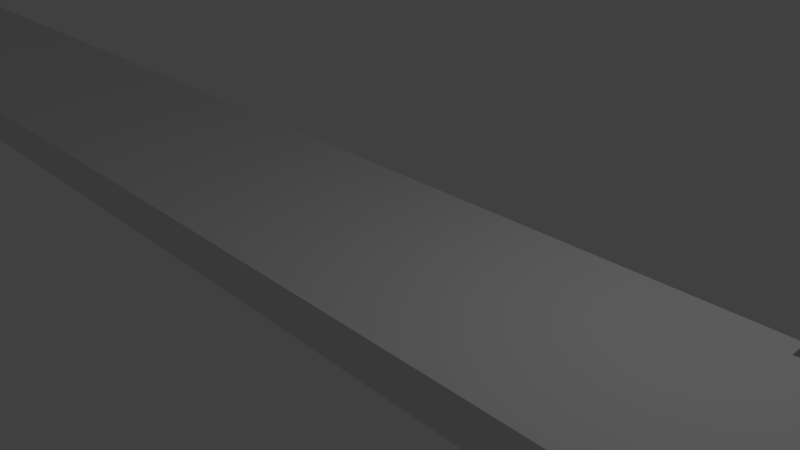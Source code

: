 # Source: Mokubari2.blend  (saved by Blender 2.79.0; exported with 4.5.12 LTS)
import bpy
from mathutils import Matrix  # noqa: F401  (used for matrix-valued properties, if any)

bpy.ops.wm.read_factory_settings(use_empty=True)
scene = bpy.context.scene
scene.name = 'Scene'

# ---- collections
col_collection_1 = bpy.data.collections.new('Collection 1'); scene.collection.children.link(col_collection_1)

# ---- materials (node trees are filled in below, after node groups)
mat_material_001 = bpy.data.materials.new('Material.001')
mat_material_001.alpha_threshold = 0.0
mat_material_001.use_transparent_shadow = False
mat_material_001.roughness = 0.5

# ---- material node trees

# ---- world
world_world = bpy.data.worlds.new('World'); scene.world = world_world
world_world.color = (0.05088, 0.05088, 0.05088)
world_world.use_sun_shadow = False
world_world.sun_shadow_jitter_overblur = 0.0
world_world.cycles.sampling_method = 'MANUAL'

# ---- cameras
cam_camera = bpy.data.cameras.new('Camera')
cam_camera.clip_end = 100.0
cam_camera.lens = 35.0
cam_camera.sensor_width = 32.0
cam_camera.sensor_height = 18.0
cam_camera.ortho_scale = 7.314
cam_camera.dof.focus_distance = 0.0
cam_camera.dof.aperture_fstop = 128.0

# ---- lights
light_lamp = bpy.data.lights.new('Lamp', 'POINT')
light_lamp.transmission_factor = 0.0
light_lamp.cutoff_distance = 30.0
light_lamp.energy = 100.0
light_lamp.shadow_buffer_clip_start = 1.001
light_lamp.shadow_soft_size = 0.1
light_lamp.shadow_maximum_resolution = 0.006
light_lamp.use_absolute_resolution = True

# ---- meshes
me_cube_001 = bpy.data.meshes.new('Cube.001')
me_cube_001.from_pydata([(25.0, -1.6, -0.3), (25.0, -1.6, 0.3), (-25.0, 1.6, -0.3), (-25.0, 1.6, 0.3), (25.0, 1.6, -0.3), (-25.0, -1.6, 0.3), (25.0, 1.6, 0.3), (-25.0, -1.6, -0.3), (5.1, 1.3, -0.3), (5.1, -1.3, 0.3), (4.902, -1.3, 0.3), (4.902, 1.6, -0.3), (4.902, -1.6, -0.3), (4.902, 1.6, 0.3), (4.902, -1.6, 0.3), (5.1, -1.6, -0.3), (5.1, 1.6, 0.3), (5.1, -1.6, 0.3), (5.1, 1.6, -0.3), (4.902, 1.3, 0.3), (5.1, 1.3, 0.3), (5.1, -1.3, -0.3), (4.902, -1.3, -0.3), (4.902, 1.3, -0.3)], [(13, 16), (11, 18), (14, 17), (12, 15)], [(3, 2, 7, 5), (6, 1, 0, 4), (1, 17, 15, 0), (7, 12, 14, 5), (4, 18, 16, 6), (11, 2, 3, 13), (5, 14, 10, 9, 17, 1, 6, 16, 20, 19, 13, 3), (0, 15, 21, 22, 12, 7, 2, 11, 23, 8, 18, 4), (15, 17, 9, 21), (21, 9, 10, 22), (14, 12, 22, 10), (8, 23, 19, 20), (13, 19, 23, 11), (18, 8, 20, 16)])
_uv = me_cube_001.uv_layers.new(name='UVマップ')
_uv.uv.foreach_set('vector', [0.9999, 6.123e-05, 0.9999, 0.0938, 6.138e-05, 0.0938, 6.123e-05, 6.168e-05, 0.9999, 0.1877, 6.123e-05, 0.1877, 6.16e-05, 0.09392, 0.9999, 0.09392, 1.0, 0.0, 0.7939, 0.09549, 1.0, 1.0, 0.0, 0.0, 0.0, 1.0, 1.0, 0.0, 0.7939, 0.09549, 1.0, 1.0, 0.0, 0.0, 0.0, 1.0, 0.0, 0.0, 0.0, 1.0, 0.0, 0.0, 1.0, 0.0, 1.0, 1.0, 0.0, 0.0, 0.0, 0.0, 0.7939, 0.09549, 0.5954, 0.07162, 0.5954, 0.07162, 0.7939, 0.09549, 1.0, 0.0, 1.0, 1.0, 0.0, 0.0, 0.3969, 0.04775, 0.3969, 0.04775, 0.0, 0.0, 0.0, 1.0, 1.0, 0.0, 1.0, 1.0, 0.5, 1.0, 0.5, 0.0, 1.0, 0.0, 1.0, 1.0, 0.0, 1.0, 0.0, 0.0, 0.25, 0.0, 0.25, 1.0, 0.0, 1.0, 0.0, 0.0, 1.0, 1.0, 0.7939, 0.09549, 0.5954, 0.07162, 0.5, 1.0, 0.5, 1.0, 0.5954, 0.07162, 0.5954, 0.07162, 0.5, 0.0, 0.7939, 0.09549, 1.0, 0.0, 0.5, 0.0, 0.5954, 0.07162, 0.25, 1.0, 0.25, 0.0, 0.3969, 0.04775, 0.3969, 0.04775, 0.0, 0.0, 0.3969, 0.04775, 0.25, 0.0, 0.0, 0.0, 0.0, 1.0, 0.25, 1.0, 0.3969, 0.04775, 0.0, 0.0])
me_cube_001.materials.append(mat_material_001)
me_cube_001.use_remesh_preserve_volume = False
me_cube_001.use_remesh_preserve_attributes = False
me_cube_001.use_mirror_vertex_groups = False
me_cube_001.update()
me_cube_001.normals_split_custom_set([tuple(v) for v in zip(*[iter([-1.0, -4.967e-07, 1.589e-06, -1.0, -4.967e-07, 1.589e-06, -1.0, -4.967e-07, 1.589e-06, -1.0, -4.967e-07, 1.589e-06, 1.0, 4.657e-08, 0.0, 1.0, 4.657e-08, 0.0, 1.0, 4.657e-08, 0.0, 1.0, 4.657e-08, 0.0, -2.696e-08, -1.0, -1.757e-06, -2.696e-08, -1.0, -1.757e-06, -2.696e-08, -1.0, -1.757e-06, -2.696e-08, -1.0, -1.757e-06, 0.0, -1.0, -1.063e-06, 0.0, -1.0, -1.063e-06, 0.0, -1.0, -1.063e-06, 0.0, -1.0, -1.063e-06, 4.193e-08, 1.0, 4.792e-07, 4.193e-08, 1.0, 4.792e-07, 4.193e-08, 1.0, 4.792e-07, 4.193e-08, 1.0, 4.792e-07, 9.967e-09, 1.0, -6.379e-07, 9.967e-09, 1.0, -6.379e-07, 9.967e-09, 1.0, -6.379e-07, 9.967e-09, 1.0, -6.379e-07, -6.524e-10, -3.085e-07, 1.0, -6.524e-10, -3.085e-07, 1.0, -6.524e-10, -3.085e-07, 1.0, -6.524e-10, -3.085e-07, 1.0, -6.524e-10, -3.085e-07, 1.0, -6.524e-10, -3.085e-07, 1.0, -6.524e-10, -3.085e-07, 1.0, -6.524e-10, -3.085e-07, 1.0, -6.524e-10, -3.085e-07, 1.0, -6.524e-10, -3.085e-07, 1.0, -6.524e-10, -3.085e-07, 1.0, -6.524e-10, -3.085e-07, 1.0, -4.101e-10, 3.383e-07, -1.0, -4.101e-10, 3.383e-07, -1.0, -4.101e-10, 3.383e-07, -1.0, -4.101e-10, 3.383e-07, -1.0, -4.101e-10, 3.383e-07, -1.0, -4.101e-10, 3.383e-07, -1.0, -4.101e-10, 3.383e-07, -1.0, -4.101e-10, 3.383e-07, -1.0, -4.101e-10, 3.383e-07, -1.0, -4.101e-10, 3.383e-07, -1.0, -4.101e-10, 3.383e-07, -1.0, -4.101e-10, 3.383e-07, -1.0, -1.0, 2.119e-05, -1.272e-05, -1.0, 2.119e-05, -1.272e-05, -1.0, 2.119e-05, -1.272e-05, -1.0, 2.119e-05, -1.272e-05, 3.01e-07, -1.0, 0.0, 3.01e-07, -1.0, 0.0, 3.01e-07, -1.0, 0.0, 3.01e-07, -1.0, 0.0, 1.0, -2.252e-05, 1.232e-05, 1.0, -2.252e-05, 1.232e-05, 1.0, -2.252e-05, 1.232e-05, 1.0, -2.252e-05, 1.232e-05, 0.0, 1.0, 0.0, 0.0, 1.0, 0.0, 0.0, 1.0, 0.0, 0.0, 1.0, 0.0, 1.0, -3.247e-05, -1.788e-05, 1.0, -3.247e-05, -1.788e-05, 1.0, -3.247e-05, -1.788e-05, 1.0, -3.247e-05, -1.788e-05, -1.0, 3.417e-05, 1.828e-05, -1.0, 3.417e-05, 1.828e-05, -1.0, 3.417e-05, 1.828e-05, -1.0, 3.417e-05, 1.828e-05])] * 3)])

# ---- objects
ob_cube = bpy.data.objects.new('Cube', me_cube_001)
ob_lamp = bpy.data.objects.new('Lamp', light_lamp)
ob_camera = bpy.data.objects.new('Camera', cam_camera)

# ---- transforms, parenting, visibility, modifiers, constraints
ob_cube.location = (0.0, 0.0, 0.0)
ob_cube.color = (0.8, 0.8, 0.8, 1.0)
ob_cube.lineart.crease_threshold = 0.0
ob_lamp.location = (4.076, 1.005, 5.904)
ob_lamp.rotation_euler = (0.6503, 0.05522, 1.866)
ob_lamp.lock_rotations_4d = False
ob_lamp.empty_display_type = 'ARROWS'
ob_lamp.color = (0.0, 0.0, 0.0, 0.0)
ob_lamp.lineart.crease_threshold = 0.0
ob_camera.location = (7.481, -6.508, 5.344)
ob_camera.rotation_euler = (1.109, 0.0, 0.8149)
ob_camera.lock_rotations_4d = False
ob_camera.empty_display_type = 'ARROWS'
ob_camera.color = (0.0, 0.0, 0.0, 0.0)
ob_camera.display_type = 'WIRE'
ob_camera.lineart.crease_threshold = 0.0

# ---- collection membership
col_collection_1.objects.link(ob_cube)
col_collection_1.objects.link(ob_lamp)
col_collection_1.objects.link(ob_camera)

# ---- scene / render settings (as saved in the file)
scene.camera = ob_camera
scene.frame_start = 1; scene.frame_end = 250; scene.frame_set(1)
scene.render.engine = 'BLENDER_EEVEE_NEXT'
scene.render.resolution_percentage = 50
scene.render.dither_intensity = 0.0
scene.cycles.use_denoising = False
scene.cycles.samples = 128
scene.cycles.sampling_pattern = 'TABULATED_SOBOL'
scene.cycles.use_adaptive_sampling = False
scene.cycles.use_light_tree = False
scene.cycles.blur_glossy = 0.0
scene.cycles.sample_clamp_indirect = 0.0
scene.view_settings.view_transform = 'Standard'
bpy.context.view_layer.update()
